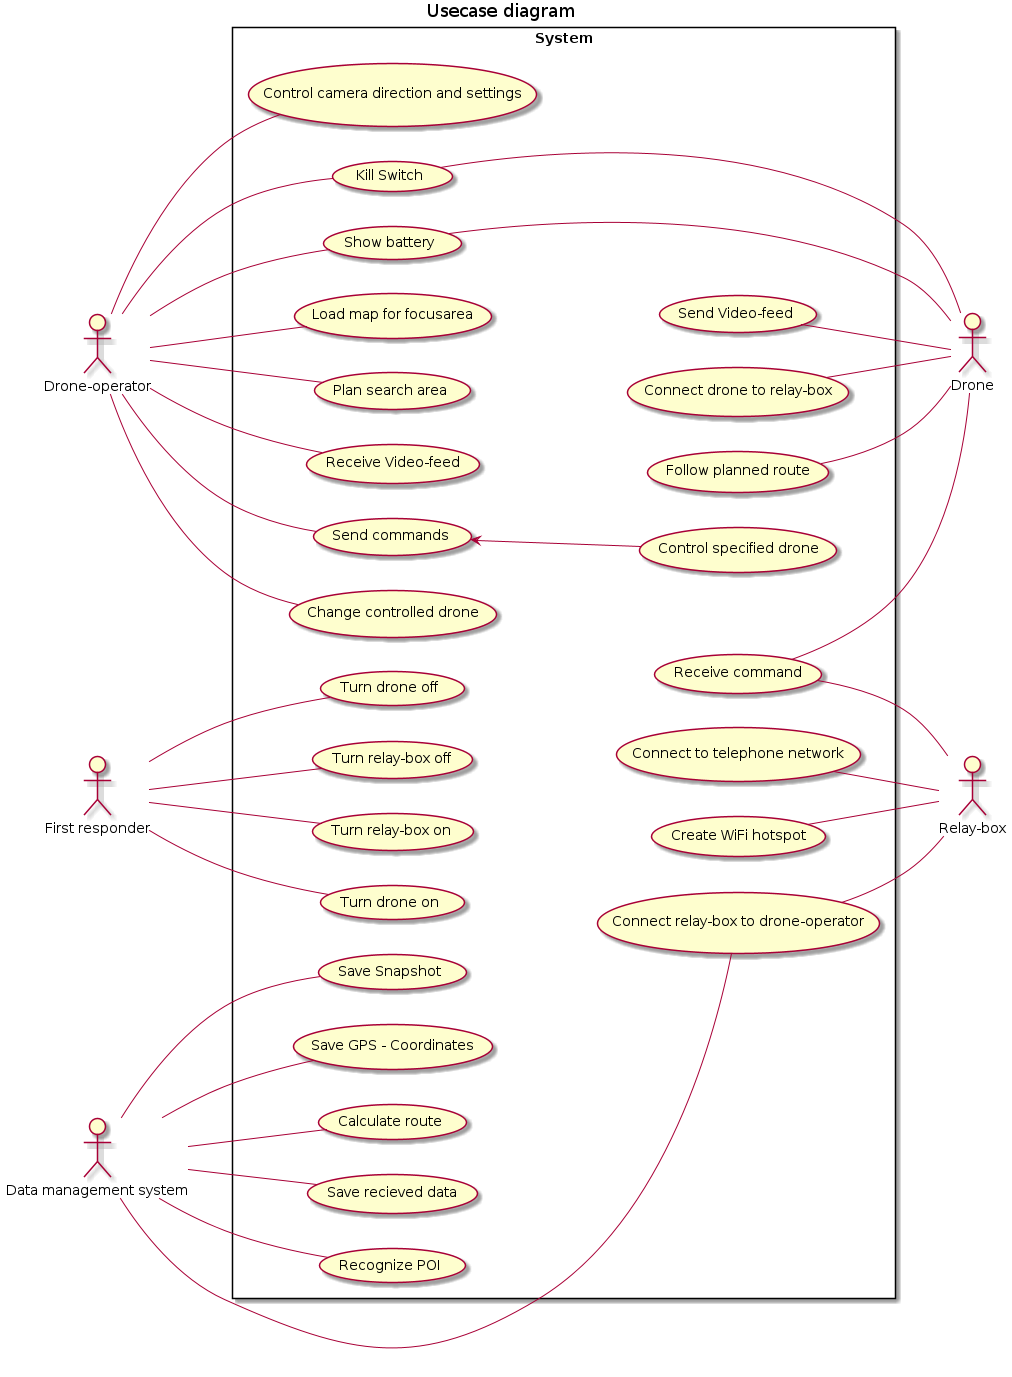

The diagram above was rendered by PlantUML. Its source (embedded in the PNG):
@startuml
title Usecase diagram

left to right direction

actor :Drone-operator: as DO
actor :Data management system: as DMS
actor :First responder: as FR
actor :Drone: as DR
actor :Relay-box: as RB

rectangle System{
        (Kill Switch) as (UC1)
        (Load map for focusarea) as (UC2)
        (Plan search area) as (UC3)
        (Receive Video-feed) as (UC4)
        (Send commands) as (UC5)
        (Control specified drone) as (UC6)
        (Change controlled drone) as (UC7)
        (Calculate route) as (UC8)
        (Save recieved data) as (UC9)
        (Connect relay-box to drone-operator) as (UC10)
        (Recognize POI) as (UC11)
        (Save Snapshot) as (UC12)
        (Save GPS - Coordinates) as (UC13)
        (Turn drone off) as (UC14)
        (Turn drone on) as (UC15)
        (Turn relay-box off) as (UC16)
        (Turn relay-box on) as (UC17)
        (Send Video-feed) as (UC18)
        (Connect drone to relay-box) as (UC19)
        (Follow planned route) as (UC20)
        (Receive command) as (UC21)
        (Connect to telephone network) as (UC22)
        (Create WiFi hotspot) as (UC23)
        (Show battery) as (UC24)
        (Control camera direction and settings) as (UC25)
}

DO -- UC1
DO -- UC2
DO -- UC3
DO -- UC4
DO -- UC5
DO -- UC7
DO -- UC25
DO -- UC24

DMS -- UC8
DMS -- UC9
DMS -- UC10
DMS -- UC11
DMS -- UC12
DMS -- UC13

FR -- UC14
FR -- UC15
FR -- UC16
FR -- UC17

DR -u- UC1
DR -u- UC18
DR -u- UC19
DR -u- UC20
DR -u- UC21
DR -u- UC24

RB -u- UC21
RB -u- UC10
RB -u- UC22
RB -u- UC23

UC5 <-d- UC6

UC2 -[hidden]- UC18
UC3 -[hidden]- UC19
UC4 -[hidden]- UC20

UC14 -[hidden]- UC21
UC15 -[hidden]- UC10
UC16 -[hidden]- UC22
UC17 -[hidden]- UC23
@enduml